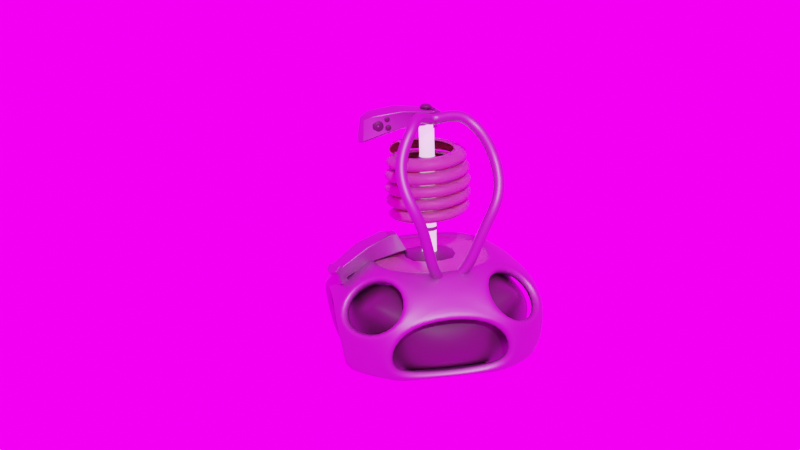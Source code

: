 # Source: bioreactor_smooth.blend  (saved by Blender 2.83.19; exported with 4.5.12 LTS)
import bpy
from mathutils import Matrix  # noqa: F401  (used for matrix-valued properties, if any)

bpy.ops.wm.read_factory_settings(use_empty=True)
scene = bpy.context.scene
scene.name = 'Scene'

# ---- collections
col_collection = bpy.data.collections.new('Collection'); scene.collection.children.link(col_collection)

# ---- images (referenced by path relative to the original .blend; pixels are not part of the script)
import os
ASSET_DIR = os.environ.get("B2B_ASSET_DIR", "")  # directory of the original .blend (textures are referenced by path, not embedded)
HERE = os.path.dirname(os.path.abspath(__file__))  # packed textures are extracted next to this script under _unpacked/

def load_image(name, relpath, width, height, colorspace="sRGB"):
    """Load a texture the original file referenced (path relative to the .blend, or extracted next to this script)."""
    p = next((c for c in (os.path.join(HERE, relpath), os.path.join(ASSET_DIR, relpath)) if relpath and os.path.exists(c)), "")
    if p:
        img = bpy.data.images.load(p, check_existing=True)
        img.name = name
    else:  # same state as the original file: an image datablock whose file is absent (Cycles renders it pink)
        img = bpy.data.images.new(name, width, height)
        img.source = "FILE"
        img.filepath = "//" + (relpath or name)
    img.colorspace_settings.name = colorspace
    return img
img_backgroundcube_skybox_prefiltered_png = load_image('BackgroundCube_skybox_prefiltered.png', 'BackgroundCube_skybox_prefiltered.png', 1024, 1024, 'sRGB')

# ---- materials (node trees are filled in below, after node groups)
mat_glass = bpy.data.materials.new('glass')
mat_ceramic = bpy.data.materials.new('ceramic')
mat_ceramic_001 = bpy.data.materials.new('ceramic.001')
mat_light = bpy.data.materials.new('light')
mat_metal = bpy.data.materials.new('metal')

# ---- material node trees
mat_glass.use_nodes = True; mat_glass.node_tree.nodes.clear()
_N = mat_glass.node_tree.nodes; _L = mat_glass.node_tree.links
n0 = _N.new('ShaderNodeOutputMaterial'); n0.name = 'Material Output'; n0.location = (300, 300)
n1 = _N.new('ShaderNodeBsdfTranslucent'); n1.name = 'Translucent BSDF'; n1.location = (10, 300)
n1.inputs[0].default_value = (0.8, 0.3624, 0.4866, 0.3238)
_L.new(n1.outputs[0], n0.inputs[0])
n0.is_active_output = True
mat_ceramic.use_nodes = True; mat_ceramic.node_tree.nodes.clear()
_N = mat_ceramic.node_tree.nodes; _L = mat_ceramic.node_tree.links
n0 = _N.new('ShaderNodeOutputMaterial'); n0.name = 'Material Output'; n0.location = (300, 300)
n1 = _N.new('ShaderNodeBsdfPrincipled'); n1.name = 'Principled BSDF'; n1.location = (10, 300)
n1.distribution = 'GGX'
n1.subsurface_method = 'BURLEY'
n1.inputs[0].default_value = (0.2188, 0.1518, 0.1426, 1.0)
n1.inputs[2].default_value = 0.4087
n1.inputs[3].default_value = 1.45
n1.inputs[8].default_value = 1.0
n1.inputs[13].default_value = 0.4734
n1.inputs[27].default_value = (0.0, 0.0, 0.0, 1.0)
n1.inputs[28].default_value = 1.0
_L.new(n1.outputs[0], n0.inputs[0])
n0.is_active_output = True
mat_ceramic_001.use_nodes = True; mat_ceramic_001.node_tree.nodes.clear()
_N = mat_ceramic_001.node_tree.nodes; _L = mat_ceramic_001.node_tree.links
n0 = _N.new('ShaderNodeOutputMaterial'); n0.name = 'Material Output'; n0.location = (300, 300)
n1 = _N.new('ShaderNodeBsdfPrincipled'); n1.name = 'Principled BSDF'; n1.location = (10, 300)
n1.distribution = 'GGX'
n1.subsurface_method = 'BURLEY'
n1.inputs[0].default_value = (0.0266, 0.02193, 0.01955, 1.0)
n1.inputs[3].default_value = 1.45
n1.inputs[13].default_value = 0.4734
n1.inputs[27].default_value = (0.0, 0.0, 0.0, 1.0)
n1.inputs[28].default_value = 1.0
_L.new(n1.outputs[0], n0.inputs[0])
n0.is_active_output = True
mat_light.use_nodes = True; mat_light.node_tree.nodes.clear()
_N = mat_light.node_tree.nodes; _L = mat_light.node_tree.links
n0 = _N.new('ShaderNodeOutputMaterial'); n0.name = 'Material Output'; n0.location = (300, 300)
n1 = _N.new('ShaderNodeBsdfPrincipled'); n1.name = 'Principled BSDF'; n1.location = (10, 300)
n1.distribution = 'GGX'
n1.subsurface_method = 'BURLEY'
n1.inputs[3].default_value = 1.45
n1.inputs[19].default_value = 0.25
n1.inputs[28].default_value = 1.0
_L.new(n1.outputs[0], n0.inputs[0])
n0.is_active_output = True
mat_metal.use_nodes = True; mat_metal.node_tree.nodes.clear()
_N = mat_metal.node_tree.nodes; _L = mat_metal.node_tree.links
n0 = _N.new('ShaderNodeOutputMaterial'); n0.name = 'Material Output'; n0.location = (300, 300)
n1 = _N.new('ShaderNodeBsdfPrincipled'); n1.name = 'Principled BSDF'; n1.location = (10, 300)
n1.distribution = 'GGX'
n1.subsurface_method = 'BURLEY'
n1.inputs[0].default_value = (0.2598, 0.2598, 0.2598, 1.0)
n1.inputs[1].default_value = 1.0
n1.inputs[3].default_value = 1.45
n1.inputs[27].default_value = (0.0, 0.0, 0.0, 1.0)
n1.inputs[28].default_value = 1.0
_L.new(n1.outputs[0], n0.inputs[0])
n0.is_active_output = True

# ---- world
world_world = bpy.data.worlds.new('World'); scene.world = world_world
world_world.use_nodes = True; world_world.node_tree.nodes.clear()
_N = world_world.node_tree.nodes; _L = world_world.node_tree.links
n0 = _N.new('ShaderNodeOutputWorld'); n0.name = 'World Output'; n0.location = (300, 300)
n1 = _N.new('ShaderNodeBackground'); n1.name = 'Background'; n1.location = (10, 300)
n1.inputs[1].default_value = 4.3
n2 = _N.new('ShaderNodeTexEnvironment'); n2.name = 'Environment Texture'; n2.location = (-280, 270)
n2.image = img_backgroundcube_skybox_prefiltered_png
_L.new(n1.outputs[0], n0.inputs[0])
_L.new(n2.outputs[0], n1.inputs[0])
n0.is_active_output = True
world_world.color = (0.05088, 0.05088, 0.05088)
world_world.use_sun_shadow = False
world_world.sun_shadow_jitter_overblur = 0.0

# ---- cameras
cam_camera_001 = bpy.data.cameras.new('Camera.001')

# ---- lights
light_sun = bpy.data.lights.new('Sun', 'SUN')
light_sun.transmission_factor = 0.0
light_sun.energy = 1.0
light_sun.shadow_soft_size = 0.125

# ---- meshes
me_cylinder = bpy.data.meshes.new('Cylinder')
me_cylinder.from_pydata([(0.0, 1.0, -0.1097), (0.0, 1.0, 0.5), (0.3827, 0.9239, -0.1097), (0.3827, 0.9239, 0.5), (0.7071, 0.7071, -0.1097), (0.7071, 0.7071, 0.5), (0.9239, 0.3827, -0.1097), (0.9239, 0.3827, 0.5), (1.0, -4.371e-08, -0.1097), (1.0, -4.371e-08, 0.5), (0.9239, -0.3827, -0.1097), (0.9239, -0.3827, 0.5), (0.7071, -0.7071, -0.1097), (0.7071, -0.7071, 0.5), (0.3827, -0.9239, -0.1097), (0.3827, -0.9239, 0.5), (1.51e-07, -1.0, -0.1097), (1.51e-07, -1.0, 0.5), (-0.3827, -0.9239, -0.1097), (-0.3827, -0.9239, 0.5), (-0.7071, -0.7071, -0.1097), (-0.7071, -0.7071, 0.5), (-0.9239, -0.3827, -0.1097), (-0.9239, -0.3827, 0.5), (-1.0, 1.192e-08, -0.1097), (-1.0, 1.192e-08, 0.5), (-0.9239, 0.3827, -0.1097), (-0.9239, 0.3827, 0.5), (-0.7071, 0.7071, -0.1097), (-0.7071, 0.7071, 0.5), (-0.3827, 0.9239, -0.1097), (-0.3827, 0.9239, 0.5)], [], [(0, 1, 3, 2), (2, 3, 5, 4), (4, 5, 7, 6), (6, 7, 9, 8), (8, 9, 11, 10), (10, 11, 13, 12), (12, 13, 15, 14), (14, 15, 17, 16), (16, 17, 19, 18), (18, 19, 21, 20), (20, 21, 23, 22), (22, 23, 25, 24), (24, 25, 27, 26), (26, 27, 29, 28), (3, 1, 31, 29, 27, 25, 23, 21, 19, 17, 15, 13, 11, 9, 7, 5), (28, 29, 31, 30), (30, 31, 1, 0), (0, 2, 4, 6, 8, 10, 12, 14, 16, 18, 20, 22, 24, 26, 28, 30)])
me_cylinder.polygons.foreach_set('use_smooth', [True] * 18)
_uv = me_cylinder.uv_layers.new(name='UVMap')
_uv.uv.foreach_set('vector', [1.0, 0.5, 1.0, 1.0, 0.9375, 1.0, 0.9375, 0.5, 0.9375, 0.5, 0.9375, 1.0, 0.875, 1.0, 0.875, 0.5, 0.875, 0.5, 0.875, 1.0, 0.8125, 1.0, 0.8125, 0.5, 0.8125, 0.5, 0.8125, 1.0, 0.75, 1.0, 0.75, 0.5, 0.75, 0.5, 0.75, 1.0, 0.6875, 1.0, 0.6875, 0.5, 0.6875, 0.5, 0.6875, 1.0, 0.625, 1.0, 0.625, 0.5, 0.625, 0.5, 0.625, 1.0, 0.5625, 1.0, 0.5625, 0.5, 0.5625, 0.5, 0.5625, 1.0, 0.5, 1.0, 0.5, 0.5, 0.5, 0.5, 0.5, 1.0, 0.4375, 1.0, 0.4375, 0.5, 0.4375, 0.5, 0.4375, 1.0, 0.375, 1.0, 0.375, 0.5, 0.375, 0.5, 0.375, 1.0, 0.3125, 1.0, 0.3125, 0.5, 0.3125, 0.5, 0.3125, 1.0, 0.25, 1.0, 0.25, 0.5, 0.25, 0.5, 0.25, 1.0, 0.1875, 1.0, 0.1875, 0.5, 0.1875, 0.5, 0.1875, 1.0, 0.125, 1.0, 0.125, 0.5, 0.3418, 0.4717, 0.25, 0.49, 0.1582, 0.4717, 0.08029, 0.4197, 0.02827, 0.3418, 0.01, 0.25, 0.02827, 0.1582, 0.08029, 0.08029, 0.1582, 0.02827, 0.25, 0.01, 0.3418, 0.02827, 0.4197, 0.08029, 0.4717, 0.1582, 0.49, 0.25, 0.4717, 0.3418, 0.4197, 0.4197, 0.125, 0.5, 0.125, 1.0, 0.0625, 1.0, 0.0625, 0.5, 0.0625, 0.5, 0.0625, 1.0, 0.0, 1.0, 0.0, 0.5, 0.75, 0.49, 0.8418, 0.4717, 0.9197, 0.4197, 0.9717, 0.3418, 0.99, 0.25, 0.9717, 0.1582, 0.9197, 0.08029, 0.8418, 0.02827, 0.75, 0.01, 0.6582, 0.02827, 0.5803, 0.08029, 0.5283, 0.1582, 0.51, 0.25, 0.5283, 0.3418, 0.5803, 0.4197, 0.6582, 0.4717])
me_cylinder.materials.append(mat_ceramic)
me_cylinder.use_remesh_fix_poles = True
me_cylinder.use_remesh_preserve_attributes = False
me_cylinder.use_mirror_vertex_groups = False
me_cylinder.update()
me_cube_002 = bpy.data.meshes.new('Cube.002')
me_cube_002.from_pydata([(-0.07638, -0.07638, -0.7415), (-0.07638, -0.07638, -0.4327), (-0.07638, 0.07638, -0.7415), (-0.07638, 0.07638, -0.4327), (0.07638, -0.07638, -0.7415), (0.07638, -0.07638, -0.4327), (0.07638, 0.07638, -0.7415), (0.07638, 0.07638, -0.4327), (-0.07638, 0.07638, -0.7688), (-0.07638, -0.07638, -0.7688), (0.07638, 0.07638, -0.7688), (0.07638, -0.07638, -0.7688), (-0.09442, 0.09442, -0.7415), (-0.09442, -0.09442, -0.7415), (0.09442, 0.09442, -0.7415), (0.09442, -0.09442, -0.7415), (-0.09442, 0.09442, -0.7688), (-0.09442, -0.09442, -0.7688), (0.09442, 0.09442, -0.7688), (0.09442, -0.09442, -0.7688), (-0.07638, -0.07638, -0.7169), (-0.07638, 0.07638, -0.7169), (0.07638, 0.07638, -0.7169), (0.07638, -0.07638, -0.7169), (-0.07638, -0.07638, -0.4597), (-0.07638, 0.07638, -0.4597), (0.07638, 0.07638, -0.4597), (0.07638, -0.07638, -0.4597)], [], [(24, 1, 3, 25), (25, 3, 7, 26), (26, 7, 5, 27), (27, 5, 1, 24), (0, 2, 12, 13), (10, 8, 16, 18), (2, 6, 14, 12), (9, 11, 19, 17), (12, 14, 18, 16), (13, 12, 16, 17), (14, 15, 19, 18), (15, 13, 17, 19), (6, 4, 15, 14), (11, 10, 18, 19), (8, 9, 17, 16), (4, 0, 13, 15), (4, 23, 20, 0), (6, 22, 23, 4), (2, 21, 22, 6), (0, 20, 21, 2), (23, 27, 24, 20), (22, 26, 27, 23), (21, 25, 26, 22), (20, 24, 25, 21)])
me_cube_002.polygons.foreach_set('use_smooth', [True] * 24)
me_cube_002.polygons.foreach_set('material_index', [0, 0, 0, 0, 1, 1, 1, 1, 1, 1, 1, 1, 1, 1, 1, 1, 0, 0, 0, 0, 0, 0, 0, 0])
_uv = me_cube_002.uv_layers.new(name='UVMap')
_uv.uv.foreach_set('vector', [0.6031, 0.0, 0.625, 0.0, 0.625, 0.25, 0.6031, 0.25, 0.6031, 0.25, 0.625, 0.25, 0.625, 0.5, 0.6031, 0.5, 0.6031, 0.5, 0.625, 0.5, 0.625, 0.75, 0.6031, 0.75, 0.6031, 0.75, 0.625, 0.75, 0.625, 1.0, 0.6031, 1.0, 0.375, 0.0, 0.375, 0.25, 0.375, 0.25, 0.375, 0.0, 0.375, 0.5, 0.125, 0.5, 0.125, 0.5, 0.375, 0.5, 0.375, 0.25, 0.375, 0.5, 0.375, 0.5, 0.375, 0.25, 0.125, 0.75, 0.375, 0.75, 0.375, 0.75, 0.125, 0.75, 0.375, 0.25, 0.375, 0.5, 0.375, 0.5, 0.375, 0.25, 0.375, 0.0, 0.375, 0.25, 0.375, 0.25, 0.375, 0.0, 0.375, 0.5, 0.375, 0.75, 0.375, 0.75, 0.375, 0.5, 0.375, 0.75, 0.375, 1.0, 0.375, 1.0, 0.375, 0.75, 0.375, 0.5, 0.375, 0.75, 0.375, 0.75, 0.375, 0.5, 0.375, 0.75, 0.375, 0.5, 0.375, 0.5, 0.375, 0.75, 0.125, 0.5, 0.125, 0.75, 0.125, 0.75, 0.125, 0.5, 0.375, 0.75, 0.375, 1.0, 0.375, 1.0, 0.375, 0.75, 0.375, 0.75, 0.3949, 0.75, 0.3949, 1.0, 0.375, 1.0, 0.375, 0.5, 0.3949, 0.5, 0.3949, 0.75, 0.375, 0.75, 0.375, 0.25, 0.3949, 0.25, 0.3949, 0.5, 0.375, 0.5, 0.375, 0.0, 0.3949, 0.0, 0.3949, 0.25, 0.375, 0.25, 0.3949, 0.75, 0.6031, 0.75, 0.6031, 1.0, 0.3949, 1.0, 0.3949, 0.5, 0.6031, 0.5, 0.6031, 0.75, 0.3949, 0.75, 0.3949, 0.25, 0.6031, 0.25, 0.6031, 0.5, 0.3949, 0.5, 0.3949, 0.0, 0.6031, 0.0, 0.6031, 0.25, 0.3949, 0.25])
me_cube_002.materials.append(mat_light)
me_cube_002.materials.append(mat_metal)
me_cube_002.use_remesh_fix_poles = True
me_cube_002.use_remesh_preserve_attributes = False
me_cube_002.use_mirror_vertex_groups = False
me_cube_002.update()
me_plane = bpy.data.meshes.new('Plane')
me_plane.from_pydata([(-0.4535, -0.5141, 0.2403), (0.3916, -0.4942, 0.2403), (-0.3775, 0.1767, 0.1785), (0.1593, 0.1761, 0.07494), (0.1639, -1.143, 0.1187), (1.26, -1.124, 0.1584), (-0.3385, 0.2279, 0.0), (0.1508, 0.1976, 0.0), (0.3821, -0.5064, 0.0), (-0.4825, -0.6259, 0.0), (1.343, -1.152, 0.0), (0.1208, -1.166, 0.0), (-0.1066, -0.9979, 0.202), (0.9163, -0.9227, 0.2449), (-0.1393, -1.024, 0.0), (1.054, -0.9571, 0.0), (-0.5158, 0.05193, 0.1953), (0.1998, 0.05949, 0.1037), (0.1911, 0.07513, 0.0), (-0.5188, 0.07939, 0.0), (-0.4627, 0.2462, 0.0), (-0.5015, 0.1953, 0.1802), (-0.642, 0.09855, 0.0), (-0.639, 0.07127, 0.197), (0.3521, 0.06675, 0.118), (0.3066, 0.198, 0.0856), (0.2971, 0.2222, 0.0), (0.3423, 0.08434, 0.0)], [], [(16, 17, 3, 2), (7, 6, 2, 3), (13, 12, 4, 5), (3, 17, 24, 25), (19, 9, 0, 16), (11, 10, 5, 4), (15, 13, 5, 10), (12, 14, 11, 4), (0, 9, 14, 12), (8, 1, 13, 15), (1, 0, 12, 13), (19, 16, 23, 22), (8, 18, 17, 1), (0, 1, 17, 16), (20, 22, 23, 21), (2, 6, 20, 21), (16, 2, 21, 23), (27, 26, 25, 24), (7, 3, 25, 26), (17, 18, 27, 24)])
me_plane.polygons.foreach_set('use_smooth', [True] * 20)
_uv = me_plane.uv_layers.new(name='UVMap')
_uv.uv.foreach_set('vector', [0.0, 0.826, 1.0, 0.826, 1.0, 1.0, 0.0, 1.0, 1.0, 1.0, 0.0, 1.0, 0.0, 1.0, 1.0, 1.0, 1.0, 0.0, 0.0, 0.0, 0.0, 0.0, 1.0, 0.0, 1.0, 1.0, 1.0, 0.826, 1.0, 0.826, 1.0, 1.0, 0.0, 0.826, 0.0, 0.0, 0.0, 0.0, 0.0, 0.826, 0.0, 0.0, 1.0, 0.0, 1.0, 0.0, 0.0, 0.0, 1.0, 0.0, 1.0, 0.0, 1.0, 0.0, 1.0, 0.0, 0.0, 0.0, 0.0, 0.0, 0.0, 0.0, 0.0, 0.0, 0.0, 0.0, 0.0, 0.0, 0.0, 0.0, 0.0, 0.0, 1.0, 0.0, 1.0, 0.0, 1.0, 0.0, 1.0, 0.0, 1.0, 0.0, 0.0, 0.0, 0.0, 0.0, 1.0, 0.0, 0.0, 0.826, 0.0, 0.826, 0.0, 0.826, 0.0, 0.826, 1.0, 0.0, 1.0, 0.826, 1.0, 0.826, 1.0, 0.0, 0.0, 0.0, 1.0, 0.0, 1.0, 0.826, 0.0, 0.826, 0.0, 1.0, 0.0, 0.826, 0.0, 0.826, 0.0, 1.0, 0.0, 1.0, 0.0, 1.0, 0.0, 1.0, 0.0, 1.0, 0.0, 0.826, 0.0, 1.0, 0.0, 1.0, 0.0, 0.826, 1.0, 0.826, 1.0, 1.0, 1.0, 1.0, 1.0, 0.826, 1.0, 1.0, 1.0, 1.0, 1.0, 1.0, 1.0, 1.0, 1.0, 0.826, 1.0, 0.826, 1.0, 0.826, 1.0, 0.826])
me_plane.materials.append(mat_metal)
me_plane.use_remesh_fix_poles = True
me_plane.use_remesh_preserve_attributes = False
me_plane.use_mirror_vertex_groups = False
me_plane.update()
me_cube_001 = bpy.data.meshes.new('Cube.001')
me_cube_001.from_pydata([(1.0, 1.0, -0.8012), (1.0, 1.0, 0.001458), (0.0, 1.0, -0.8012), (0.0, 1.0, 0.001458), (1.0, 0.0, -0.8012), (1.0, 0.0, 0.001458), (0.0, 0.0, 0.001458), (0.8234, 0.0, -1.091), (0.8234, 0.8234, -1.091), (0.0, 0.8234, -1.091), (0.0, 0.0, -1.091)], [], [(2, 3, 1, 0), (1, 3, 6, 5), (0, 1, 5, 4), (0, 4, 7, 8), (9, 8, 7, 10), (2, 0, 8, 9)])
me_cube_001.polygons.foreach_set('use_smooth', [True] * 6)
_uv = me_cube_001.uv_layers.new(name='UVMap')
_uv.uv.foreach_set('vector', [0.375, 0.375, 0.625, 0.375, 0.625, 0.5, 0.375, 0.5, 0.625, 0.5, 0.75, 0.5, 0.75, 0.625, 0.625, 0.625, 0.375, 0.5, 0.625, 0.5, 0.625, 0.625, 0.375, 0.625, 0.375, 0.5, 0.375, 0.625, 0.375, 0.625, 0.375, 0.5, 0.25, 0.5, 0.375, 0.5, 0.375, 0.625, 0.25, 0.625, 0.375, 0.375, 0.375, 0.5, 0.375, 0.5, 0.375, 0.375])
me_cube_001.materials.append(mat_ceramic_001)
me_cube_001.materials.append(mat_metal)
me_cube_001.materials.append(mat_glass)
me_cube_001.use_remesh_fix_poles = True
me_cube_001.use_remesh_preserve_attributes = False
me_cube_001.use_mirror_vertex_groups = False
me_cube_001.update()

# ---- curves / text
cu_nurbspath = bpy.data.curves.new('NurbsPath', 'CURVE')
cu_nurbspath.dimensions = '3D'
_sp = cu_nurbspath.splines.new('NURBS'); _sp.points.add(4)
_sp.points.foreach_set('co', [-0.03592, -0.7353, 0.2024, 1.0, -0.02409, -0.9286, 0.251, 1.0, 0.03148, -0.9107, 0.3872, 1.0, 0.003715, -0.7523, 0.4561, 1.0, 0.01003, -0.6405, 0.3827, 1.0])
_sp.order_u = 5
_sp.order_v = 0
_sp.resolution_u = 2
_sp.use_endpoint_u = True
cu_nurbspath.materials.append(mat_glass)
cu_nurbspath.materials.append(mat_ceramic)
cu_nurbspath.use_path = True
cu_nurbspath.use_path_clamp = True
cu_nurbspath.resolution_u = 2
cu_nurbspath.fill_mode = 'FULL'
cu_nurbspath_001 = bpy.data.curves.new('NurbsPath.001', 'CURVE')
cu_nurbspath_001.dimensions = '3D'
_sp = cu_nurbspath_001.splines.new('NURBS'); _sp.points.add(5)
_sp.points.foreach_set('co', [0.0, 0.0, 0.0, 1.0, 0.1748, -0.05484, 0.1143, 1.0, 0.2787, -0.08168, 0.009395, 1.0, 0.2699, -0.0789, -0.04193, 1.0, 0.3227, -0.09247, -0.1889, 1.0, 0.2005, -0.05882, -0.1753, 1.0])
_sp.order_u = 5
_sp.order_v = 0
_sp.resolution_u = 1
_sp.use_endpoint_u = True
_sp = cu_nurbspath_001.splines.new('NURBS'); _sp.points.add(0)
_sp.points.foreach_set('co', [0.1447, -0.0445, -0.0147, 1.0])
_sp.order_u = 2
_sp.order_v = 0
_sp.resolution_u = 1
_sp.use_endpoint_u = True
cu_nurbspath_001.materials.append(mat_ceramic_001)
cu_nurbspath_001.use_path = True
cu_nurbspath_001.use_path_clamp = True
cu_nurbspath_001.resolution_u = 1
cu_nurbspath_001.fill_mode = 'FULL'
cu_nurbspath_002 = bpy.data.curves.new('NurbsPath.002', 'CURVE')
cu_nurbspath_002.dimensions = '3D'
_sp = cu_nurbspath_002.splines.new('NURBS'); _sp.points.add(11)
_sp.points.foreach_set('co', [-0.3632, 0.1646, -0.5167, 1.0, -0.3241, 0.2301, -0.3979, 1.0, -0.3815, 0.1702, -0.3107, 1.0, -0.4187, 0.06614, -0.1671, 1.0, -0.3622, 0.06134, -0.04182, 1.0, -0.2736, -0.01017, 0.0572, 1.0, -0.004812, -0.1089, 0.1604, 1.0, 0.2675, 0.02, 0.3533, 1.0, 0.5111, 0.1385, 0.2526, 1.0, 0.8842, 0.1736, 0.1599, 1.0, 1.051, 0.2497, 0.05397, 1.0, 1.051, 0.3234, 0.01237, 1.0])
_sp.order_u = 5
_sp.order_v = 0
_sp.resolution_u = 6
_sp.use_endpoint_u = True
cu_nurbspath_002.materials.append(mat_metal)
cu_nurbspath_002.use_path = True
cu_nurbspath_002.use_path_clamp = True
cu_nurbspath_002.bevel_resolution = 2
cu_nurbspath_002.bevel_depth = 0.05
cu_nurbspath_002.resolution_u = 6
cu_nurbspath_002.fill_mode = 'FULL'
lat_lattice = bpy.data.lattices.new('Lattice')
lat_lattice.points_u = 3
lat_lattice.points_v = 3
lat_lattice.points_w = 3
lat_lattice.points.foreach_set('co_deform', [-0.1808, -0.1808, -0.4923, 0.0, -0.1808, -0.4923, 0.1808, -0.1808, -0.4923, -0.1808, 3.716e-09, -0.4923, 0.0, 9.983e-10, -0.3221, 0.1808, 3.716e-09, -0.4923, -0.1808, 0.1808, -0.4923, 0.0, 0.1808, -0.4923, 0.1808, 0.1808, -0.4923, -0.6069, -0.6069, 1.274e-08, 0.0, -0.6069, 1.274e-08, 0.6069, -0.6069, 1.274e-08, -0.6069, 1.186e-08, 1.274e-08, 0.0, 1.186e-08, 1.274e-08, 0.6069, 1.186e-08, 1.274e-08, -0.6069, 0.6069, 1.274e-08, 0.0, 0.6069, 1.274e-08, 0.6069, 0.6069, 1.274e-08, 0.0, 0.0, 0.5, 0.0, 0.0, 0.5, 0.0, 0.0, 0.5, 0.0, 1.728e-09, 0.5, 0.0, 1.728e-09, 0.5, 0.0, 1.728e-09, 0.5, 0.0, 0.0, 0.5, 0.0, 0.0, 0.5, 0.0, 0.0, 0.5])

# ---- objects
ob_coil = bpy.data.objects.new('coil', cu_nurbspath)
ob_lattice = bpy.data.objects.new('Lattice', lat_lattice)
ob_nob_001 = bpy.data.objects.new('nob.001', cu_nurbspath_001)
ob_base = bpy.data.objects.new('base', me_cylinder)
ob_centerpiler = bpy.data.objects.new('centerpiler', me_cube_002)
ob_topfilter = bpy.data.objects.new('topfilter', me_plane)
ob_sidepipe_001 = bpy.data.objects.new('sidepipe.001', cu_nurbspath_002)
ob_button_001 = bpy.data.objects.new('button.001', cu_nurbspath_001)
ob_button_002 = bpy.data.objects.new('button.002', cu_nurbspath_001)
ob_button = bpy.data.objects.new('button', cu_nurbspath_001)
ob_sun = bpy.data.objects.new('Sun', light_sun)
ob_camera = bpy.data.objects.new('Camera', cam_camera_001)
ob_cube_001 = bpy.data.objects.new('Cube.001', me_cube_001)
ob_topfilter_001 = bpy.data.objects.new('topfilter.001', me_plane)

# ---- transforms, parenting, visibility, modifiers, constraints
ob_coil.location = (0.0, 0.0, 0.5046)
ob_coil.lineart.crease_threshold = 0.0
_m = ob_coil.modifiers.new('Screw', 'SCREW')
_m.steps = 128
_m.render_steps = 128
_m.angle = 31.42
_m.screw_offset = 1.3
_m.use_merge_vertices = True
_m = ob_coil.modifiers.new('Lattice', 'LATTICE')
_m.object = ob_lattice
_m = ob_coil.modifiers.new('Solidify', 'SOLIDIFY')
_m.edge_crease_rim = 1.0
_m.material_offset = 1
_m.nonmanifold_merge_threshold = 0.0003
_m = ob_coil.modifiers.new('Triangulate', 'TRIANGULATE')
ob_lattice.location = (0.0, 0.0, 1.567)
ob_lattice.scale = (1.916, 1.916, 1.916)
ob_lattice.lineart.crease_threshold = 0.0
ob_nob_001.location = (0.0, 0.0, 2.235)
ob_nob_001.rotation_euler = (-0.029, 0.003953, 0.1732)
ob_nob_001.scale = (0.188, 0.188, 0.188)
ob_nob_001.lock_location = (True, True, False)
ob_nob_001.lineart.crease_threshold = 0.0
_m = ob_nob_001.modifiers.new('Screw', 'SCREW')
_m.steps = 12
_m.use_merge_vertices = True
ob_base.location = (0.0, 0.0, 0.4888)
ob_base.scale = (0.6603, 0.6603, 0.6603)
ob_base.lineart.crease_threshold = 0.0
_m = ob_base.modifiers.new('Bevel', 'BEVEL')
_m.width = 0.05
_m.width_pct = 0.05
_m = ob_base.modifiers.new('Subdivision', 'SUBSURF')
_m.uv_smooth = 'PRESERVE_CORNERS'
_m.show_only_control_edges = False
ob_centerpiler.location = (0.0, 0.0, 1.492)
ob_centerpiler.lineart.crease_threshold = 0.0
_m = ob_centerpiler.modifiers.new('Array', 'ARRAY')
_m.count = 4
_m.constant_offset_displace = (0.0, 0.0, 0.0)
_m.relative_offset_displace = (0.0, 0.0, 1.0)
_m.use_merge_vertices = True
_m = ob_centerpiler.modifiers.new('Subdivision', 'SUBSURF')
_m.uv_smooth = 'PRESERVE_CORNERS'
_m.levels = 2
_m.show_only_control_edges = False
ob_topfilter.location = (0.0, 0.0, 2.103)
ob_topfilter.rotation_euler = (1.377, 1.738, 1.521)
ob_topfilter.scale = (0.193, 0.5362, 0.5362)
ob_topfilter.lock_location = (True, True, False)
ob_topfilter.lineart.crease_threshold = 0.0
_m = ob_topfilter.modifiers.new('Mirror', 'MIRROR')
_m.use_axis = (False, False, True)
_m.use_clip = True
_m = ob_topfilter.modifiers.new('Bevel', 'BEVEL')
_m.width = 9.86
_m.width_pct = 9.86
_m.angle_limit = 0.7854
_m.offset_type = 'PERCENT'
_m.mark_sharp = True
_m.harden_normals = True
_m = ob_topfilter.modifiers.new('Triangulate', 'TRIANGULATE')
ob_sidepipe_001.location = (0.486, -0.2598, 1.783)
ob_sidepipe_001.rotation_euler = (0.1755, 1.571, 0.0)
ob_sidepipe_001.lineart.crease_threshold = 0.0
_m = ob_sidepipe_001.modifiers.new('Mirror', 'MIRROR')
_m.use_axis = (False, True, False)
_m.merge_threshold = 0.034
_m.mirror_object = ob_nob_001
ob_button_001.location = (0.1867, -0.4688, 2.109)
ob_button_001.rotation_euler = (1.251, 1.329, 1.331)
ob_button_001.scale = (0.188, 0.188, 0.188)
ob_button_001.lineart.crease_threshold = 0.0
_m = ob_button_001.modifiers.new('Screw', 'SCREW')
_m.steps = 12
_m.use_merge_vertices = True
ob_button_002.location = (0.178, -0.3881, 2.164)
ob_button_002.rotation_euler = (1.413, 1.298, 1.425)
ob_button_002.scale = (0.09723, 0.09723, 0.09723)
ob_button_002.lineart.crease_threshold = 0.0
_m = ob_button_002.modifiers.new('Screw', 'SCREW')
_m.steps = 12
_m.use_merge_vertices = True
ob_button.location = (0.1872, -0.3793, 2.087)
ob_button.rotation_euler = (1.413, 1.298, 1.425)
ob_button.scale = (0.09723, 0.09723, 0.09723)
ob_button.lineart.crease_threshold = 0.0
_m = ob_button.modifiers.new('Screw', 'SCREW')
_m.steps = 12
_m.use_merge_vertices = True
ob_sun.location = (-0.4048, -0.0529, 2.06)
ob_sun.rotation_euler = (-0.06939, 0.8571, -0.0958)
ob_sun.lineart.crease_threshold = 0.0
ob_camera.location = (9.772, -1.87, 4.209)
ob_camera.rotation_euler = (1.268, 0.03134, 1.399)
ob_camera.lineart.crease_threshold = 0.0
ob_cube_001.location = (0.0, 0.0, 0.8697)
ob_cube_001.lock_location = (True, True, False)
ob_cube_001.lineart.crease_threshold = 0.0
_m = ob_cube_001.modifiers.new('Mirror', 'MIRROR')
_m.use_axis = (True, True, False)
_m.use_clip = True
_m = ob_cube_001.modifiers.new('Decimate', 'DECIMATE')
_m.decimate_type = 'UNSUBDIV'
_m.ratio = 0.4949
_m.iterations = 1
_m.angle_limit = 0.2653
_m = ob_cube_001.modifiers.new('Wireframe', 'WIREFRAME')
_m.thickness = 0.154
_m.offset = -1.0
_m.use_replace = False
_m.use_boundary = True
_m.use_relative_offset = True
_m.material_offset = 1
_m = ob_cube_001.modifiers.new('Bevel', 'BEVEL')
_m.width = 33.72
_m.width_pct = 33.72
_m.limit_method = 'NONE'
_m.angle_limit = 0.5725
_m.offset_type = 'PERCENT'
_m = ob_cube_001.modifiers.new('Subdivision', 'SUBSURF')
_m.uv_smooth = 'PRESERVE_CORNERS'
_m.quality = 2
_m.levels = 2
_m.show_only_control_edges = False
ob_topfilter_001.location = (0.08758, -0.8214, 0.7386)
ob_topfilter_001.rotation_euler = (-4.954, 2.098, -1.415)
ob_topfilter_001.scale = (0.193, 0.5362, 0.5362)
ob_topfilter_001.lineart.crease_threshold = 0.0
_m = ob_topfilter_001.modifiers.new('Mirror', 'MIRROR')
_m.use_axis = (False, False, True)
_m.use_clip = True
_m = ob_topfilter_001.modifiers.new('Bevel', 'BEVEL')
_m.width = 9.86
_m.width_pct = 9.86
_m.angle_limit = 0.7854
_m.offset_type = 'PERCENT'
_m.mark_sharp = True
_m.harden_normals = True

# ---- collection membership
col_collection.objects.link(ob_coil)
col_collection.objects.link(ob_lattice)
col_collection.objects.link(ob_nob_001)
col_collection.objects.link(ob_base)
col_collection.objects.link(ob_centerpiler)
col_collection.objects.link(ob_topfilter)
col_collection.objects.link(ob_sidepipe_001)
col_collection.objects.link(ob_button_001)
col_collection.objects.link(ob_button_002)
col_collection.objects.link(ob_button)
col_collection.objects.link(ob_sun)
col_collection.objects.link(ob_camera)
col_collection.objects.link(ob_cube_001)
col_collection.objects.link(ob_topfilter_001)

# ---- scene / render settings (as saved in the file)
scene.camera = ob_camera
scene.frame_start = 1; scene.frame_end = 250; scene.frame_set(1)
scene.render.engine = 'CYCLES'
scene.cycles.samples = 128
scene.cycles.sampling_pattern = 'TABULATED_SOBOL'
scene.cycles.use_adaptive_sampling = False
scene.cycles.use_light_tree = False
scene.eevee.use_gtao = True
scene.eevee.use_raytracing = True
scene.view_settings.view_transform = 'Filmic'
bpy.context.view_layer.update()
